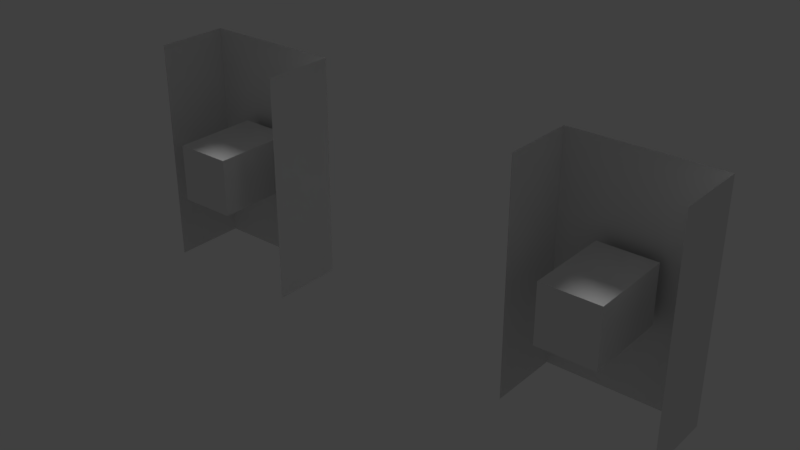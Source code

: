 # Source: liminal-lamp.blend  (saved by Blender 2.79.0; exported with 4.5.12 LTS)
import bpy
from mathutils import Matrix  # noqa: F401  (used for matrix-valued properties, if any)

bpy.ops.wm.read_factory_settings(use_empty=True)
scene = bpy.context.scene
scene.name = 'Scene'

# ---- collections
col_collection_1 = bpy.data.collections.new('Collection 1'); scene.collection.children.link(col_collection_1)

# ---- materials (node trees are filled in below, after node groups)
mat_material_001 = bpy.data.materials.new('Material.001')
mat_material_001.alpha_threshold = 0.0
mat_material_001.use_transparent_shadow = False
mat_material_001.roughness = 0.5
mat_material = bpy.data.materials.new('Material')
mat_material.alpha_threshold = 0.0
mat_material.use_transparent_shadow = False
mat_material.roughness = 0.5
mat_material.line_color = (0.0, 0.0, 0.0, 1.0)

# ---- material node trees

# ---- world
world_world = bpy.data.worlds.new('World'); scene.world = world_world
world_world.color = (0.05088, 0.05088, 0.05088)
world_world.use_sun_shadow = False
world_world.sun_shadow_jitter_overblur = 0.0
world_world.cycles.sampling_method = 'MANUAL'

# ---- lights
light_sun = bpy.data.lights.new('Sun', 'SUN')
light_sun.transmission_factor = 0.0
light_sun.angle = 0.1993
light_sun.energy = 1.0
light_sun.shadow_buffer_clip_start = 0.5
light_sun.shadow_soft_size = 0.1
light_sun.shadow_cascade_max_distance = 1000.0

# ---- meshes
me_cube_002 = bpy.data.meshes.new('Cube.002')
me_cube_002.from_pydata([(-0.3097, -0.8977, -0.4834), (-0.3097, -0.8977, 0.4834), (-0.3097, -0.5882, -0.4834), (-0.3097, -0.5882, 0.4834), (0.3097, -0.8977, -0.4834), (0.3097, -0.8977, 0.4834), (0.3097, -0.5882, -0.4834), (0.3097, -0.5882, 0.4834), (-0.1219, -0.999, -0.1219), (-0.1219, -0.999, 0.1219), (-0.1219, -0.6362, -0.1219), (-0.1219, -0.6362, 0.1219), (0.1219, -0.999, -0.1219), (0.1219, -0.999, 0.1219), (0.1219, -0.6362, -0.1219), (0.1219, -0.6362, 0.1219)], [], [(0, 1, 3, 2), (2, 3, 7, 6), (6, 7, 5, 4), (8, 9, 11, 10), (14, 15, 13, 12), (12, 13, 9, 8), (10, 14, 12, 8), (15, 11, 9, 13)])
_uv = me_cube_002.uv_layers.new(name='UVMap')
_uv.uv.foreach_set('vector', [0.5001, 0.7272, 0.5001, 4.483e-08, 0.7501, 0.0, 0.7501, 0.7272, 0.0, 0.7272, 2.406e-08, 0.0, 0.5001, 6.724e-08, 0.5001, 0.7272, 1.0, 2.241e-08, 1.0, 0.7272, 0.7501, 0.7272, 0.7501, 0.0, 0.3936, 1.0, 0.1968, 1.0, 0.1968, 0.7272, 0.3936, 0.7272, 0.1968, 1.0, 9.023e-08, 1.0, 0.0, 0.7272, 0.1968, 0.7272, 0.7873, 0.9105, 0.7873, 0.7272, 0.9841, 0.7272, 0.9841, 0.9105, 0.3936, 0.7272, 0.5905, 0.7272, 0.5905, 1.0, 0.3936, 1.0, 0.7873, 1.0, 0.5905, 1.0, 0.5905, 0.7272, 0.7873, 0.7272])
me_cube_002.materials.append(mat_material_001)
me_cube_002.materials.append(None)
me_cube_002.use_remesh_preserve_volume = False
me_cube_002.use_remesh_preserve_attributes = False
me_cube_002.use_mirror_vertex_groups = False
me_cube_002.update()
me_cube_001 = bpy.data.meshes.new('Cube.001')
me_cube_001.from_pydata([(-0.3097, -0.8977, -0.4834), (-0.3097, -0.8977, 0.4834), (-0.3097, -0.5882, -0.4834), (-0.3097, -0.5882, 0.4834), (0.3097, -0.8977, -0.4834), (0.3097, -0.8977, 0.4834), (0.3097, -0.5882, -0.4834), (0.3097, -0.5882, 0.4834), (-0.1219, -0.999, -0.1219), (-0.1219, -0.999, 0.1219), (-0.1219, -0.6362, -0.1219), (-0.1219, -0.6362, 0.1219), (0.1219, -0.999, -0.1219), (0.1219, -0.999, 0.1219), (0.1219, -0.6362, -0.1219), (0.1219, -0.6362, 0.1219)], [], [(0, 1, 3, 2), (2, 3, 7, 6), (6, 7, 5, 4), (8, 9, 11, 10), (14, 15, 13, 12), (12, 13, 9, 8), (10, 14, 12, 8), (15, 11, 9, 13)])
_uv = me_cube_001.uv_layers.new(name='UVMap')
_uv.uv.foreach_set('vector', [0.5001, 0.7272, 0.5001, 4.483e-08, 0.7501, 0.0, 0.7501, 0.7272, 0.0, 0.7272, 2.406e-08, 0.0, 0.5001, 6.724e-08, 0.5001, 0.7272, 1.0, 2.241e-08, 1.0, 0.7272, 0.7501, 0.7272, 0.7501, 0.0, 0.3936, 1.0, 0.1968, 1.0, 0.1968, 0.7272, 0.3936, 0.7272, 0.1968, 1.0, 9.023e-08, 1.0, 0.0, 0.7272, 0.1968, 0.7272, 0.7873, 0.9105, 0.7873, 0.7272, 0.9841, 0.7272, 0.9841, 0.9105, 0.3936, 0.7272, 0.5905, 0.7272, 0.5905, 1.0, 0.3936, 1.0, 0.7873, 1.0, 0.5905, 1.0, 0.5905, 0.7272, 0.7873, 0.7272])
me_cube_001.materials.append(mat_material)
me_cube_001.materials.append(None)
me_cube_001.materials.append(None)
me_cube_001.use_remesh_preserve_volume = False
me_cube_001.use_remesh_preserve_attributes = False
me_cube_001.use_mirror_vertex_groups = False
me_cube_001.update()

# ---- objects
ob_liminal_lamp_001 = bpy.data.objects.new('liminal-lamp.001', me_cube_002)
ob_sun = bpy.data.objects.new('Sun', light_sun)
ob_liminal_lamp = bpy.data.objects.new('liminal-lamp', me_cube_001)

# ---- transforms, parenting, visibility, modifiers, constraints
ob_liminal_lamp_001.location = (-0.8646, 0.0, 0.0)
ob_liminal_lamp_001.scale = (0.5, 0.5, 0.5)
ob_liminal_lamp_001.lineart.crease_threshold = 0.0
ob_sun.location = (0.9008, -0.464, 0.9038)
ob_sun.rotation_euler = (-0.9161, -1.761e-16, 0.7333)
ob_sun.lineart.crease_threshold = 0.0
ob_liminal_lamp.location = (0.0, 0.0, 0.0)
ob_liminal_lamp.scale = (0.5, 0.5, 0.5)
ob_liminal_lamp.lineart.crease_threshold = 0.0

# ---- collection membership
col_collection_1.objects.link(ob_liminal_lamp_001)
col_collection_1.objects.link(ob_sun)
col_collection_1.objects.link(ob_liminal_lamp)

# ---- scene / render settings (as saved in the file)
scene.frame_start = 1; scene.frame_end = 250; scene.frame_set(1)
scene.render.engine = 'BLENDER_EEVEE_NEXT'
scene.render.resolution_percentage = 50
scene.render.dither_intensity = 0.0
scene.cycles.use_denoising = False
scene.cycles.samples = 128
scene.cycles.sampling_pattern = 'TABULATED_SOBOL'
scene.cycles.use_adaptive_sampling = False
scene.cycles.use_light_tree = False
scene.cycles.blur_glossy = 0.0
scene.cycles.sample_clamp_indirect = 0.0
scene.view_settings.view_transform = 'Standard'
bpy.context.view_layer.update()

# ---- added for rendering (the .blend has no active camera): camera
cam_auto = bpy.data.cameras.new('AutoCamera')
cam_auto.lens = 50.0
cam_auto.sensor_width = 36.0
cam_auto.clip_end = 1000.0
ob_auto_camera = bpy.data.objects.new('AutoCamera', cam_auto)
scene.collection.objects.link(ob_auto_camera)
ob_auto_camera.location = (0.757916, -1.82501, 0.952154)
ob_auto_camera.rotation_euler = (1.09748, -7.21219e-08, 0.694738)
scene.camera = ob_auto_camera
bpy.context.view_layer.update()
